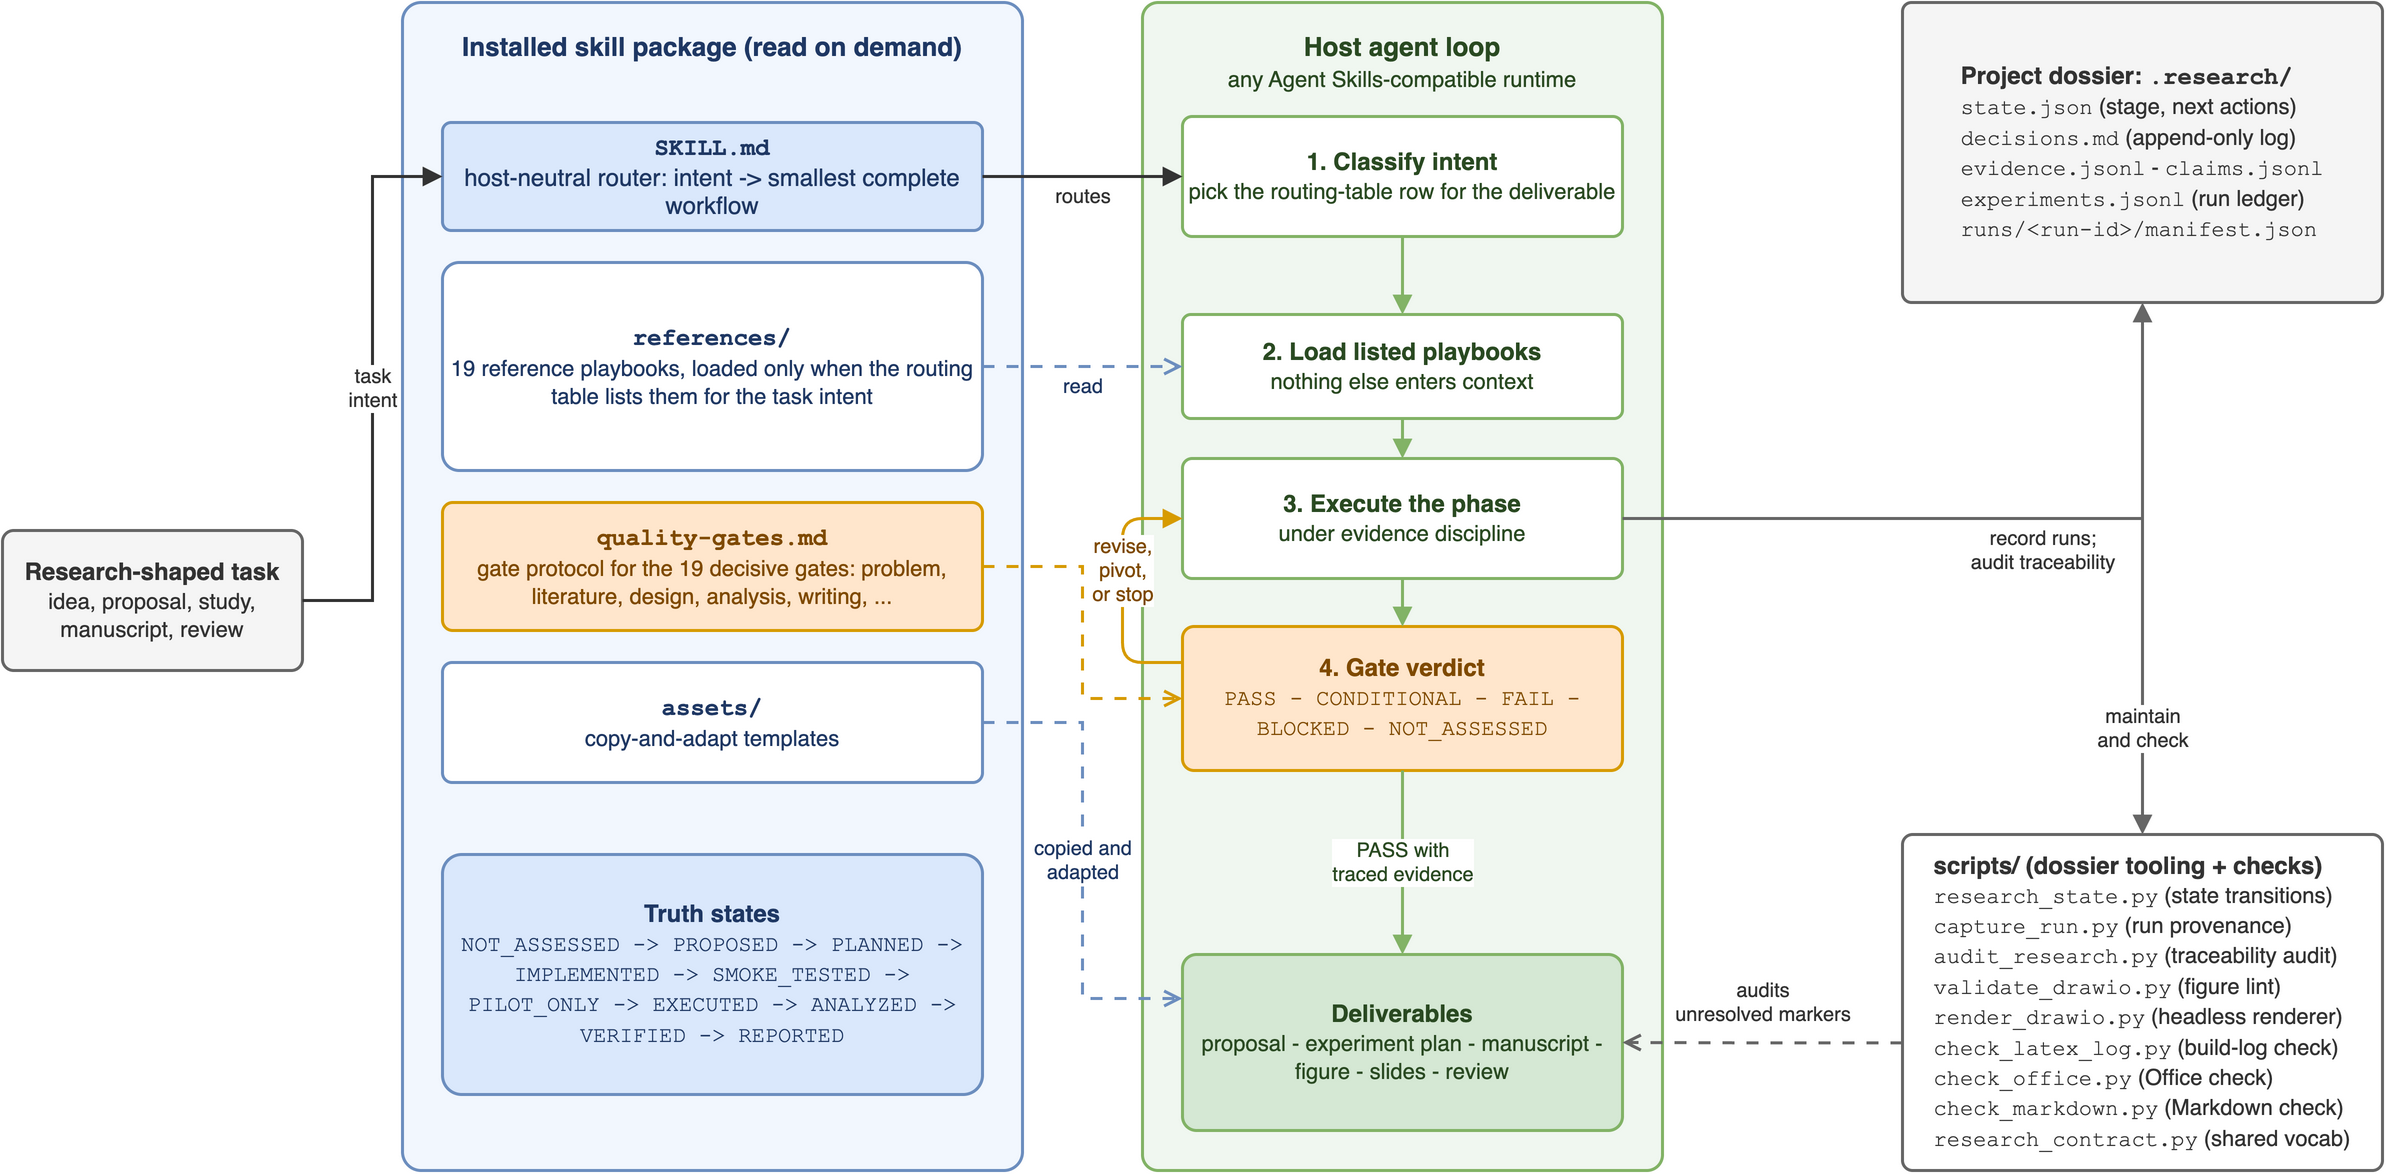

The diagram above was exported from draw.io. Its source (the exported page's mxGraphModel, read from the mxfile embedded in the PNG):
<mxGraphModel dx="1414" dy="850" grid="1" gridSize="10" guides="1" tooltips="1" connect="1" arrows="1" fold="1" page="1" pageScale="1" pageWidth="1260" pageHeight="660" math="0" shadow="0">
  <root>
    <mxCell id="0" />
    <mxCell id="1" parent="0" />
    <mxCell id="container-skill" parent="1" style="rounded=1;whiteSpace=wrap;html=1;fillColor=#DAE8FC;strokeColor=#6C8EBF;opacity=100;fillOpacity=35;verticalAlign=top;spacingTop=8;fontSize=13;fontColor=#1F3864;arcSize=3;strokeWidth=1.5;align=center;" value="&lt;b&gt;Installed skill package (read on demand)&lt;/b&gt;" vertex="1">
      <mxGeometry height="584" width="310" x="240" y="36" as="geometry" />
    </mxCell>
    <mxCell id="router" parent="1" style="rounded=1;whiteSpace=wrap;html=1;fillColor=#DAE8FC;strokeColor=#6C8EBF;fontSize=12;fontColor=#1F3864;arcSize=8;strokeWidth=1.5;align=center;verticalAlign=middle;" value="&lt;b&gt;&lt;font face=&quot;Courier New&quot;&gt;SKILL.md&lt;/font&gt;&lt;/b&gt;&lt;br&gt;host-neutral router: intent -&gt; smallest complete workflow" vertex="1">
      <mxGeometry height="54" width="270" x="260" y="96" as="geometry" />
    </mxCell>
    <mxCell id="references" parent="1" style="rounded=1;whiteSpace=wrap;html=1;fillColor=#FFFFFF;strokeColor=#6C8EBF;fontSize=12;fontColor=#1F3864;arcSize=8;strokeWidth=1.5;align=center;verticalAlign=middle;" value="&lt;b&gt;&lt;font face=&quot;Courier New&quot;&gt;references/&lt;/font&gt;&lt;/b&gt;&lt;br&gt;&lt;font style=&quot;font-size:11px&quot;&gt;19 reference playbooks, loaded only when the routing table lists them for the task intent&lt;/font&gt;" vertex="1">
      <mxGeometry height="104" width="270" x="260" y="166" as="geometry" />
    </mxCell>
    <mxCell id="gates-playbook" parent="1" style="rounded=1;whiteSpace=wrap;html=1;fillColor=#FFE6CC;strokeColor=#D79B00;fontSize=12;fontColor=#7F4A00;arcSize=8;strokeWidth=1.5;align=center;verticalAlign=middle;" value="&lt;b&gt;&lt;font face=&quot;Courier New&quot;&gt;quality-gates.md&lt;/font&gt;&lt;/b&gt;&lt;br&gt;&lt;font style=&quot;font-size:11px&quot;&gt;gate protocol for the 19 decisive gates: problem, literature, design, analysis, writing, ...&lt;/font&gt;" vertex="1">
      <mxGeometry height="64" width="270" x="260" y="286" as="geometry" />
    </mxCell>
    <mxCell id="assets-templates" parent="1" style="rounded=1;whiteSpace=wrap;html=1;fillColor=#FFFFFF;strokeColor=#6C8EBF;fontSize=12;fontColor=#1F3864;arcSize=8;strokeWidth=1.5;align=center;verticalAlign=middle;" value="&lt;b&gt;&lt;font face=&quot;Courier New&quot;&gt;assets/&lt;/font&gt;&lt;/b&gt;&lt;br&gt;&lt;font style=&quot;font-size:11px&quot;&gt;copy-and-adapt templates&lt;/font&gt;" vertex="1">
      <mxGeometry height="60" width="270" x="260" y="366" as="geometry" />
    </mxCell>
    <mxCell id="truth-states" parent="1" style="rounded=1;whiteSpace=wrap;html=1;fillColor=#DAE8FC;strokeColor=#6C8EBF;fontSize=12;fontColor=#1F3864;arcSize=8;strokeWidth=1.5;align=center;verticalAlign=middle;" value="&lt;b&gt;Truth states&lt;/b&gt;&lt;br&gt;&lt;font face=&quot;Courier New&quot; style=&quot;font-size:11px&quot;&gt;NOT_ASSESSED -&gt; PROPOSED -&gt; PLANNED -&gt; IMPLEMENTED -&gt; SMOKE_TESTED -&gt; PILOT_ONLY -&gt; EXECUTED -&gt; ANALYZED -&gt; VERIFIED -&gt; REPORTED&lt;/font&gt;" vertex="1">
      <mxGeometry height="120" width="270" x="260" y="462" as="geometry" />
    </mxCell>
    <mxCell id="container-agent" parent="1" style="rounded=1;whiteSpace=wrap;html=1;fillColor=#D5E8D4;strokeColor=#82B366;fillOpacity=35;verticalAlign=top;spacingTop=8;fontSize=13;fontColor=#2A4A22;arcSize=3;strokeWidth=1.5;align=center;" value="&lt;b&gt;Host agent loop&lt;/b&gt;&lt;br&gt;&lt;font style=&quot;font-size:11px&quot;&gt;any Agent Skills-compatible runtime&lt;/font&gt;" vertex="1">
      <mxGeometry height="584" width="260" x="610" y="36" as="geometry" />
    </mxCell>
    <mxCell id="step-classify" parent="1" style="rounded=1;whiteSpace=wrap;html=1;fillColor=#FFFFFF;strokeColor=#82B366;fontSize=12;fontColor=#2A4A22;arcSize=8;strokeWidth=1.5;align=center;verticalAlign=middle;" value="&lt;b&gt;1. Classify intent&lt;/b&gt;&lt;br&gt;&lt;font style=&quot;font-size:11px&quot;&gt;pick the routing-table row for the deliverable&lt;/font&gt;" vertex="1">
      <mxGeometry height="60" width="220" x="630" y="93" as="geometry" />
    </mxCell>
    <mxCell id="step-load" parent="1" style="rounded=1;whiteSpace=wrap;html=1;fillColor=#FFFFFF;strokeColor=#82B366;fontSize=12;fontColor=#2A4A22;arcSize=8;strokeWidth=1.5;align=center;verticalAlign=middle;" value="&lt;b&gt;2. Load listed playbooks&lt;/b&gt;&lt;br&gt;&lt;font style=&quot;font-size:11px&quot;&gt;nothing else enters context&lt;/font&gt;" vertex="1">
      <mxGeometry height="52" width="220" x="630" y="192" as="geometry" />
    </mxCell>
    <mxCell id="step-execute" parent="1" style="rounded=1;whiteSpace=wrap;html=1;fillColor=#FFFFFF;strokeColor=#82B366;fontSize=12;fontColor=#2A4A22;arcSize=8;strokeWidth=1.5;align=center;verticalAlign=middle;" value="&lt;b&gt;3. Execute the phase&lt;/b&gt;&lt;br&gt;&lt;font style=&quot;font-size:11px&quot;&gt;under evidence discipline&lt;/font&gt;" vertex="1">
      <mxGeometry height="60" width="220" x="630" y="264" as="geometry" />
    </mxCell>
    <mxCell id="step-gate" parent="1" style="rounded=1;whiteSpace=wrap;html=1;fillColor=#FFE6CC;strokeColor=#D79B00;fontSize=12;fontColor=#7F4A00;arcSize=8;strokeWidth=1.5;align=center;verticalAlign=middle;" value="&lt;b&gt;4. Gate verdict&lt;/b&gt;&lt;br&gt;&lt;font face=&quot;Courier New&quot; style=&quot;font-size:11px&quot;&gt;PASS - CONDITIONAL - FAIL - BLOCKED - NOT_ASSESSED&lt;/font&gt;" vertex="1">
      <mxGeometry height="72" width="220" x="630" y="348" as="geometry" />
    </mxCell>
    <mxCell id="deliverables" parent="1" style="rounded=1;whiteSpace=wrap;html=1;fillColor=#D5E8D4;strokeColor=#82B366;fontSize=12;fontColor=#2A4A22;arcSize=8;strokeWidth=1.5;align=center;verticalAlign=middle;" value="&lt;b&gt;Deliverables&lt;/b&gt;&lt;br&gt;&lt;font style=&quot;font-size:11px&quot;&gt;proposal - experiment plan - manuscript - figure - slides - review&lt;/font&gt;" vertex="1">
      <mxGeometry height="88" width="220" x="630" y="512" as="geometry" />
    </mxCell>
    <mxCell id="task" parent="1" style="rounded=1;whiteSpace=wrap;html=1;fillColor=#F5F5F5;strokeColor=#666666;fontSize=12;fontColor=#333333;arcSize=8;strokeWidth=1.5;align=center;verticalAlign=middle;" value="&lt;b&gt;Research-shaped task&lt;/b&gt;&lt;br&gt;&lt;font style=&quot;font-size:11px&quot;&gt;idea, proposal, study, manuscript, review&lt;/font&gt;" vertex="1">
      <mxGeometry height="70" width="150" x="40" y="300" as="geometry" />
    </mxCell>
    <mxCell id="dossier" parent="1" style="rounded=1;whiteSpace=wrap;html=1;fillColor=#F5F5F5;strokeColor=#666666;fontSize=12;fontColor=#333333;arcSize=3;strokeWidth=1.5;align=center;verticalAlign=middle;spacing=6;" value="&lt;div align=&quot;left&quot;&gt;&lt;b&gt;Project dossier: &lt;font face=&quot;Courier New&quot;&gt;.research/&lt;/font&gt;&lt;/b&gt;&lt;br&gt;&lt;font style=&quot;font-size:11px&quot;&gt;&lt;font face=&quot;Courier New&quot;&gt;state.json&lt;/font&gt; (stage, next actions)&lt;/font&gt;&lt;br&gt;&lt;font style=&quot;font-size:11px&quot;&gt;&lt;font face=&quot;Courier New&quot;&gt;decisions.md&lt;/font&gt; (append-only log)&lt;/font&gt;&lt;br&gt;&lt;font style=&quot;font-size:11px&quot;&gt;&lt;font face=&quot;Courier New&quot;&gt;evidence.jsonl&lt;/font&gt; - &lt;font face=&quot;Courier New&quot;&gt;claims.jsonl&lt;/font&gt;&lt;/font&gt;&lt;br&gt;&lt;font style=&quot;font-size:11px&quot;&gt;&lt;font face=&quot;Courier New&quot;&gt;experiments.jsonl&lt;/font&gt; (run ledger)&lt;/font&gt;&lt;br&gt;&lt;font style=&quot;font-size:11px&quot;&gt;&lt;font face=&quot;Courier New&quot;&gt;runs/&amp;lt;run-id&amp;gt;/manifest.json&lt;/font&gt;&lt;/font&gt;&lt;/div&gt;" vertex="1">
      <mxGeometry height="150" width="240" x="990" y="36" as="geometry" />
    </mxCell>
    <mxCell id="scripts" parent="1" style="rounded=1;whiteSpace=wrap;html=1;fillColor=#FFFFFF;strokeColor=#666666;fontSize=12;fontColor=#333333;arcSize=3;strokeWidth=1.5;align=center;verticalAlign=middle;spacing=6;" value="&lt;div align=&quot;left&quot;&gt;&lt;b&gt;scripts/ (dossier tooling + checks)&lt;/b&gt;&lt;br&gt;&lt;font style=&quot;font-size:11px&quot;&gt;&lt;font face=&quot;Courier New&quot;&gt;research_state.py&lt;/font&gt; (state transitions)&lt;/font&gt;&lt;br&gt;&lt;font style=&quot;font-size:11px&quot;&gt;&lt;font face=&quot;Courier New&quot;&gt;capture_run.py&lt;/font&gt; (run provenance)&lt;/font&gt;&lt;br&gt;&lt;font style=&quot;font-size:11px&quot;&gt;&lt;font face=&quot;Courier New&quot;&gt;audit_research.py&lt;/font&gt; (traceability audit)&lt;/font&gt;&lt;br&gt;&lt;font style=&quot;font-size:11px&quot;&gt;&lt;font face=&quot;Courier New&quot;&gt;validate_drawio.py&lt;/font&gt; (figure lint)&lt;/font&gt;&lt;br&gt;&lt;font style=&quot;font-size:11px&quot;&gt;&lt;font face=&quot;Courier New&quot;&gt;render_drawio.py&lt;/font&gt; (headless renderer)&lt;/font&gt;&lt;br&gt;&lt;font style=&quot;font-size:11px&quot;&gt;&lt;font face=&quot;Courier New&quot;&gt;check_latex_log.py&lt;/font&gt; (build-log check)&lt;/font&gt;&lt;br&gt;&lt;font style=&quot;font-size:11px&quot;&gt;&lt;font face=&quot;Courier New&quot;&gt;check_office.py&lt;/font&gt; (Office check)&lt;/font&gt;&lt;br&gt;&lt;font style=&quot;font-size:11px&quot;&gt;&lt;font face=&quot;Courier New&quot;&gt;check_markdown.py&lt;/font&gt; (Markdown check)&lt;/font&gt;&lt;br&gt;&lt;font style=&quot;font-size:11px&quot;&gt;&lt;font face=&quot;Courier New&quot;&gt;research_contract.py&lt;/font&gt; (shared vocab)&lt;/font&gt;&lt;/div&gt;" vertex="1">
      <mxGeometry height="168" width="240" x="990" y="452" as="geometry" />
    </mxCell>
    <mxCell id="edge-task-router" edge="1" parent="1" source="task" style="edgeStyle=orthogonalEdgeStyle;rounded=0;orthogonalLoop=1;jettySize=auto;html=1;strokeWidth=1.5;strokeColor=#333333;endArrow=block;endFill=1;fontSize=10;fontColor=#333333;labelBackgroundColor=#FFFFFF;exitX=1;exitY=0.5;exitDx=0;exitDy=0;entryX=0;entryY=0.5;entryDx=0;entryDy=0;" target="router" value="task&lt;br&gt;intent">
      <mxGeometry relative="1" as="geometry" />
    </mxCell>
    <mxCell id="edge-router-classify" edge="1" parent="1" source="router" style="edgeStyle=orthogonalEdgeStyle;rounded=0;orthogonalLoop=1;jettySize=auto;html=1;strokeWidth=1.5;strokeColor=#333333;endArrow=block;endFill=1;fontSize=10;fontColor=#333333;labelBackgroundColor=none;exitX=1;exitY=0.5;exitDx=0;exitDy=0;entryX=0;entryY=0.5;entryDx=0;entryDy=0;" target="step-classify" value="routes">
      <mxGeometry relative="1" y="-10" as="geometry" />
    </mxCell>
    <mxCell id="edge-refs-load" edge="1" parent="1" source="references" style="edgeStyle=orthogonalEdgeStyle;rounded=0;orthogonalLoop=1;jettySize=auto;html=1;strokeWidth=1.5;strokeColor=#6C8EBF;dashed=1;dashPattern=4 4;endArrow=open;endFill=0;fontSize=10;fontColor=#1F3864;labelBackgroundColor=none;exitX=1;exitY=0.5;exitDx=0;exitDy=0;entryX=0;entryY=0.5;entryDx=0;entryDy=0;" target="step-load" value="read">
      <mxGeometry relative="1" y="-10" as="geometry" />
    </mxCell>
    <mxCell id="edge-gates-gate" edge="1" parent="1" source="gates-playbook" style="edgeStyle=orthogonalEdgeStyle;rounded=0;orthogonalLoop=1;jettySize=auto;html=1;strokeWidth=1.5;strokeColor=#D79B00;dashed=1;dashPattern=4 4;endArrow=open;endFill=0;fontSize=10;fontColor=#7F4A00;labelBackgroundColor=#FFFFFF;exitX=1;exitY=0.5;exitDx=0;exitDy=0;entryX=0;entryY=0.5;entryDx=0;entryDy=0;" target="step-gate" value="">
      <mxGeometry relative="1" as="geometry" />
    </mxCell>
    <mxCell id="edge-assets-deliverables" edge="1" parent="1" source="assets-templates" style="edgeStyle=orthogonalEdgeStyle;rounded=0;orthogonalLoop=1;jettySize=auto;html=1;strokeWidth=1.5;strokeColor=#6C8EBF;dashed=1;dashPattern=4 4;endArrow=open;endFill=0;fontSize=10;fontColor=#1F3864;labelBackgroundColor=#FFFFFF;exitX=1;exitY=0.5;exitDx=0;exitDy=0;entryX=0;entryY=0.25;entryDx=0;entryDy=0;" target="deliverables" value="copied and&lt;br&gt;adapted">
      <mxGeometry relative="1" as="geometry" />
    </mxCell>
    <mxCell id="edge-flow-1-2" edge="1" parent="1" source="step-classify" style="edgeStyle=orthogonalEdgeStyle;rounded=0;orthogonalLoop=1;jettySize=auto;html=1;strokeWidth=1.5;strokeColor=#82B366;endArrow=block;endFill=1;exitX=0.5;exitY=1;exitDx=0;exitDy=0;entryX=0.5;entryY=0;entryDx=0;entryDy=0;" target="step-load" value="">
      <mxGeometry relative="1" as="geometry" />
    </mxCell>
    <mxCell id="edge-flow-2-3" edge="1" parent="1" source="step-load" style="edgeStyle=orthogonalEdgeStyle;rounded=0;orthogonalLoop=1;jettySize=auto;html=1;strokeWidth=1.5;strokeColor=#82B366;endArrow=block;endFill=1;exitX=0.5;exitY=1;exitDx=0;exitDy=0;entryX=0.5;entryY=0;entryDx=0;entryDy=0;" target="step-execute" value="">
      <mxGeometry relative="1" as="geometry" />
    </mxCell>
    <mxCell id="edge-flow-3-4" edge="1" parent="1" source="step-execute" style="edgeStyle=orthogonalEdgeStyle;rounded=0;orthogonalLoop=1;jettySize=auto;html=1;strokeWidth=1.5;strokeColor=#82B366;endArrow=block;endFill=1;exitX=0.5;exitY=1;exitDx=0;exitDy=0;entryX=0.5;entryY=0;entryDx=0;entryDy=0;" target="step-gate" value="">
      <mxGeometry relative="1" as="geometry" />
    </mxCell>
    <mxCell id="edge-revise-loop" edge="1" parent="1" source="step-gate" style="edgeStyle=orthogonalEdgeStyle;rounded=1;orthogonalLoop=1;jettySize=auto;html=1;strokeWidth=1.5;strokeColor=#D79B00;endArrow=block;endFill=1;fontSize=10;fontColor=#7F4A00;labelBackgroundColor=#FFFFFF;exitX=0;exitY=0.25;exitDx=0;exitDy=0;entryX=0;entryY=0.5;entryDx=0;entryDy=0;" target="step-execute" value="revise,&lt;br&gt;pivot,&lt;br&gt;or stop">
      <mxGeometry relative="1" x="0.15" as="geometry">
        <Array as="points">
          <mxPoint x="600" y="366" />
          <mxPoint x="600" y="294" />
        </Array>
      </mxGeometry>
    </mxCell>
    <mxCell id="edge-gate-deliverables" edge="1" parent="1" source="step-gate" style="edgeStyle=orthogonalEdgeStyle;rounded=0;orthogonalLoop=1;jettySize=auto;html=1;strokeWidth=1.5;strokeColor=#82B366;endArrow=block;endFill=1;fontSize=10;fontColor=#2A4A22;labelBackgroundColor=#FFFFFF;exitX=0.5;exitY=1;exitDx=0;exitDy=0;entryX=0.5;entryY=0;entryDx=0;entryDy=0;" target="deliverables" value="PASS with&lt;br&gt;traced evidence">
      <mxGeometry relative="1" as="geometry" />
    </mxCell>
    <mxCell id="edge-execute-scripts" edge="1" parent="1" source="step-execute" style="edgeStyle=orthogonalEdgeStyle;rounded=0;orthogonalLoop=1;jettySize=auto;html=1;strokeWidth=1.5;strokeColor=#666666;endArrow=block;endFill=1;fontSize=10;fontColor=#333333;labelBackgroundColor=none;exitX=1;exitY=0.5;exitDx=0;exitDy=0;entryX=0.5;entryY=0;entryDx=0;entryDy=0;" target="scripts" value="record runs;&lt;br&gt;audit traceability">
      <mxGeometry relative="1" x="0.0048" y="-16" as="geometry">
        <mxPoint as="offset" />
      </mxGeometry>
    </mxCell>
    <mxCell id="edge-scripts-dossier" edge="1" parent="1" source="scripts" style="edgeStyle=orthogonalEdgeStyle;rounded=0;orthogonalLoop=1;jettySize=auto;html=1;strokeWidth=1.5;strokeColor=#666666;endArrow=block;endFill=1;startArrow=block;startFill=1;fontSize=10;fontColor=#333333;labelBackgroundColor=#FFFFFF;exitX=0.5;exitY=0;exitDx=0;exitDy=0;entryX=0.5;entryY=1;entryDx=0;entryDy=0;" target="dossier" value="maintain&lt;br&gt;and check">
      <mxGeometry relative="1" x="-0.6" as="geometry" />
    </mxCell>
    <mxCell id="edge-dossier-deliverables" edge="1" parent="1" source="scripts" style="edgeStyle=orthogonalEdgeStyle;rounded=0;orthogonalLoop=1;jettySize=auto;html=1;strokeWidth=1.5;strokeColor=#666666;dashed=1;dashPattern=4 4;endArrow=open;endFill=0;fontSize=10;fontColor=#333333;labelBackgroundColor=none;exitX=0;exitY=0.62;exitDx=0;exitDy=0;entryX=1;entryY=0.5;entryDx=0;entryDy=0;" target="deliverables" value="audits&lt;br&gt;unresolved markers">
      <mxGeometry relative="1" x="0.0014" y="-20" as="geometry">
        <mxPoint as="offset" />
      </mxGeometry>
    </mxCell>
  </root>
</mxGraphModel>